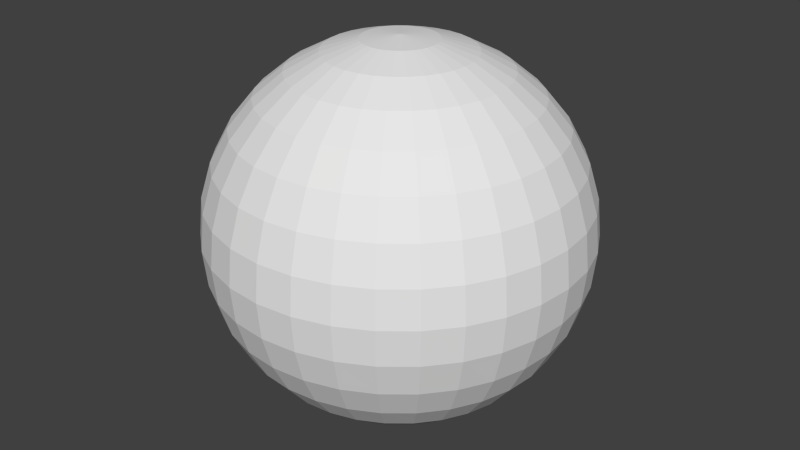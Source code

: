 # Source: sphere.blend  (saved by Blender 2.73.0; exported with 4.5.12 LTS)
import bpy
from mathutils import Matrix  # noqa: F401  (used for matrix-valued properties, if any)

bpy.ops.wm.read_factory_settings(use_empty=True)
scene = bpy.context.scene
scene.name = 'Scene'

# ---- collections
col_collection_1 = bpy.data.collections.new('Collection 1'); scene.collection.children.link(col_collection_1)

# ---- world
world_world = bpy.data.worlds.new('World'); scene.world = world_world
world_world.color = (0.05088, 0.05088, 0.05088)
world_world.use_sun_shadow = False
world_world.sun_shadow_jitter_overblur = 0.0
world_world.cycles.sampling_method = 'MANUAL'
world_world.cycles.sample_map_resolution = 256

# ---- meshes
me_sphere = bpy.data.meshes.new('Sphere')
me_sphere.from_pydata([(-0.1951, 0.0, 0.9808), (-0.3827, 0.0, 0.9239), (-0.5556, 0.0, 0.8315), (-0.7071, 0.0, 0.7071), (-0.8315, 0.0, 0.5556), (-0.9239, 0.0, 0.3827), (-0.9808, 0.0, 0.1951), (-1.0, 0.0, 7.55e-08), (-0.9808, 0.0, -0.1951), (-0.9239, 0.0, -0.3827), (-0.8315, 0.0, -0.5556), (-0.7071, 0.0, -0.7071), (-0.5556, 0.0, -0.8315), (-0.3827, 0.0, -0.9239), (-0.1951, 0.0, -0.9808), (-0.1913, 0.03806, 0.9808), (-0.3753, 0.07466, 0.9239), (-0.5449, 0.1084, 0.8315), (-0.6935, 0.1379, 0.7071), (-0.8155, 0.1622, 0.5556), (-0.9061, 0.1802, 0.3827), (-0.9619, 0.1913, 0.1951), (-0.9808, 0.1951, 7.55e-08), (-0.9619, 0.1913, -0.1951), (-0.9061, 0.1802, -0.3827), (-0.8155, 0.1622, -0.5556), (-0.6935, 0.1379, -0.7071), (-0.5449, 0.1084, -0.8315), (-0.3753, 0.07466, -0.9239), (-0.1913, 0.03806, -0.9808), (-0.1802, 0.07466, 0.9808), (-0.3536, 0.1464, 0.9239), (-0.5133, 0.2126, 0.8315), (-0.6533, 0.2706, 0.7071), (-0.7682, 0.3182, 0.5556), (-0.8536, 0.3536, 0.3827), (-0.9061, 0.3753, 0.1951), (-0.9239, 0.3827, 7.55e-08), (-0.9061, 0.3753, -0.1951), (-0.8536, 0.3536, -0.3827), (-0.7682, 0.3182, -0.5556), (-0.6533, 0.2706, -0.7071), (-0.5133, 0.2126, -0.8315), (-0.3536, 0.1464, -0.9239), (-0.1802, 0.07466, -0.9808), (-0.1622, 0.1084, 0.9808), (-0.3182, 0.2126, 0.9239), (-0.4619, 0.3087, 0.8315), (-0.5879, 0.3928, 0.7071), (-0.6913, 0.4619, 0.5556), (-0.7682, 0.5133, 0.3827), (-0.8155, 0.5449, 0.1951), (-0.8315, 0.5556, 7.55e-08), (-0.8155, 0.5449, -0.1951), (-0.7682, 0.5133, -0.3827), (-0.6913, 0.4619, -0.5556), (-0.5879, 0.3928, -0.7071), (-0.4619, 0.3087, -0.8315), (-0.3182, 0.2126, -0.9239), (-0.1622, 0.1084, -0.9808), (-0.1379, 0.1379, 0.9808), (-0.2706, 0.2706, 0.9239), (-0.3928, 0.3928, 0.8315), (-0.5, 0.5, 0.7071), (-0.5879, 0.5879, 0.5556), (-0.6533, 0.6533, 0.3827), (-0.6935, 0.6935, 0.1951), (-0.7071, 0.7071, 7.55e-08), (-0.6935, 0.6935, -0.1951), (-0.6533, 0.6533, -0.3827), (-0.5879, 0.5879, -0.5556), (-0.5, 0.5, -0.7071), (-0.3928, 0.3928, -0.8315), (-0.2706, 0.2706, -0.9239), (-0.1379, 0.1379, -0.9808), (-0.1084, 0.1622, 0.9808), (-0.2126, 0.3182, 0.9239), (-0.3087, 0.4619, 0.8315), (-0.3928, 0.5879, 0.7071), (-0.4619, 0.6913, 0.5556), (-0.5133, 0.7682, 0.3827), (-0.5449, 0.8155, 0.1951), (-0.5556, 0.8315, 7.55e-08), (-0.5449, 0.8155, -0.1951), (-0.5133, 0.7682, -0.3827), (-0.4619, 0.6913, -0.5556), (-0.3928, 0.5879, -0.7071), (-0.3087, 0.4619, -0.8315), (-0.2126, 0.3182, -0.9239), (-0.1084, 0.1622, -0.9808), (-0.07466, 0.1802, 0.9808), (-0.1464, 0.3536, 0.9239), (-0.2126, 0.5133, 0.8315), (-0.2706, 0.6533, 0.7071), (-0.3182, 0.7682, 0.5556), (-0.3536, 0.8536, 0.3827), (-0.3753, 0.9061, 0.1951), (-0.3827, 0.9239, 7.55e-08), (-0.3753, 0.9061, -0.1951), (-0.3536, 0.8536, -0.3827), (-0.3182, 0.7682, -0.5556), (-0.2706, 0.6533, -0.7071), (-0.2126, 0.5133, -0.8315), (-0.1464, 0.3536, -0.9239), (-0.07466, 0.1802, -0.9808), (-0.03806, 0.1913, 0.9808), (-0.07466, 0.3753, 0.9239), (-0.1084, 0.5449, 0.8315), (-0.1379, 0.6935, 0.7071), (-0.1622, 0.8155, 0.5556), (-0.1802, 0.9061, 0.3827), (-0.1913, 0.9619, 0.1951), (-0.1951, 0.9808, 7.55e-08), (-0.1913, 0.9619, -0.1951), (-0.1802, 0.9061, -0.3827), (-0.1622, 0.8155, -0.5556), (-0.1379, 0.6935, -0.7071), (-0.1084, 0.5449, -0.8315), (-0.07466, 0.3753, -0.9239), (-0.03806, 0.1913, -0.9808), (3.266e-07, 0.1951, 0.9808), (3.192e-07, 0.3827, 0.9239), (3.117e-07, 0.5556, 0.8315), (3.192e-07, 0.7071, 0.7071), (3.341e-07, 0.8315, 0.5556), (2.745e-07, 0.9239, 0.3827), (3.937e-07, 0.9808, 0.1951), (3.788e-07, 1.0, 7.55e-08), (3.937e-07, 0.9808, -0.1951), (2.298e-07, 0.9239, -0.3827), (3.341e-07, 0.8315, -0.5556), (3.192e-07, 0.7071, -0.7071), (3.415e-07, 0.5556, -0.8315), (3.043e-07, 0.3827, -0.9239), (3.08e-07, 0.1951, -0.9808), (0.03806, 0.1913, 0.9808), (0.07466, 0.3753, 0.9239), (0.1084, 0.5449, 0.8315), (0.138, 0.6935, 0.7071), (0.1622, 0.8155, 0.5556), (0.1802, 0.9061, 0.3827), (0.1913, 0.9619, 0.1951), (0.1951, 0.9808, 7.55e-08), (0.1913, 0.9619, -0.1951), (0.1802, 0.9061, -0.3827), (0.1622, 0.8155, -0.5556), (0.138, 0.6935, -0.7071), (0.1084, 0.5449, -0.8315), (0.07466, 0.3753, -0.9239), (0.03806, 0.1913, -0.9808), (0.07466, 0.1802, 0.9808), (0.1464, 0.3536, 0.9239), (0.2126, 0.5133, 0.8315), (0.2706, 0.6533, 0.7071), (0.3182, 0.7682, 0.5556), (0.3536, 0.8536, 0.3827), (0.3753, 0.9061, 0.1951), (0.3827, 0.9239, 7.55e-08), (0.3753, 0.9061, -0.1951), (0.3536, 0.8536, -0.3827), (0.3182, 0.7682, -0.5556), (0.2706, 0.6533, -0.7071), (0.2126, 0.5133, -0.8315), (0.1464, 0.3536, -0.9239), (0.07466, 0.1802, -0.9808), (0.1084, 0.1622, 0.9808), (0.2126, 0.3182, 0.9239), (0.3087, 0.4619, 0.8315), (0.3928, 0.5879, 0.7071), (0.4619, 0.6913, 0.5556), (0.5133, 0.7682, 0.3827), (0.5449, 0.8155, 0.1951), (0.5556, 0.8315, 7.55e-08), (0.5449, 0.8155, -0.1951), (0.5133, 0.7682, -0.3827), (0.4619, 0.6913, -0.5556), (0.3928, 0.5879, -0.7071), (0.3087, 0.4619, -0.8315), (0.2126, 0.3182, -0.9239), (0.1084, 0.1622, -0.9808), (0.138, 0.1379, 0.9808), (0.2706, 0.2706, 0.9239), (0.3928, 0.3928, 0.8315), (0.5, 0.5, 0.7071), (0.5879, 0.5879, 0.5556), (0.6533, 0.6533, 0.3827), (0.6935, 0.6935, 0.1951), (0.7071, 0.7071, 7.55e-08), (0.6935, 0.6935, -0.1951), (0.6533, 0.6533, -0.3827), (0.5879, 0.5879, -0.5556), (0.5, 0.5, -0.7071), (0.3928, 0.3928, -0.8315), (0.2706, 0.2706, -0.9239), (0.138, 0.1379, -0.9808), (0.1622, 0.1084, 0.9808), (0.3182, 0.2126, 0.9239), (0.4619, 0.3087, 0.8315), (0.5879, 0.3928, 0.7071), (0.6913, 0.4619, 0.5556), (0.7682, 0.5133, 0.3827), (0.8155, 0.5449, 0.1951), (0.8315, 0.5556, 7.55e-08), (0.8155, 0.5449, -0.1951), (0.7682, 0.5133, -0.3827), (0.6913, 0.4619, -0.5556), (0.5879, 0.3928, -0.7071), (0.4619, 0.3087, -0.8315), (0.3182, 0.2126, -0.9239), (0.1622, 0.1084, -0.9808), (0.1802, 0.07466, 0.9808), (0.3536, 0.1464, 0.9239), (0.5133, 0.2126, 0.8315), (0.6533, 0.2706, 0.7071), (0.7682, 0.3182, 0.5556), (0.8536, 0.3536, 0.3827), (0.9061, 0.3753, 0.1951), (0.9239, 0.3827, 7.55e-08), (0.9061, 0.3753, -0.1951), (0.8536, 0.3536, -0.3827), (0.7682, 0.3182, -0.5556), (0.6533, 0.2706, -0.7071), (0.5133, 0.2126, -0.8315), (0.3536, 0.1464, -0.9239), (0.1802, 0.07466, -0.9808), (0.1913, 0.03806, 0.9808), (0.3753, 0.07466, 0.9239), (0.5449, 0.1084, 0.8315), (0.6935, 0.1379, 0.7071), (0.8155, 0.1622, 0.5556), (0.9061, 0.1802, 0.3827), (0.9619, 0.1913, 0.1951), (0.9808, 0.1951, 7.55e-08), (0.9619, 0.1913, -0.1951), (0.9061, 0.1802, -0.3827), (0.8155, 0.1622, -0.5556), (0.6935, 0.1379, -0.7071), (0.5449, 0.1084, -0.8315), (0.3753, 0.07466, -0.9239), (0.1913, 0.03806, -0.9808), (0.1951, -7.212e-09, 0.9808), (0.3827, 4.122e-08, 0.9239), (0.5556, 2.632e-08, 0.8315), (0.7071, -2.584e-08, 0.7071), (0.8315, -8.544e-08, 0.5556), (0.9239, 6.357e-08, 0.3827), (0.9808, -8.544e-08, 0.1951), (1.0, -1.003e-07, 7.55e-08), (0.9808, -8.544e-08, -0.1951), (0.9239, 6.357e-08, -0.3827), (0.8315, -8.544e-08, -0.5556), (0.7071, -2.584e-08, -0.7071), (0.5556, -1.094e-08, -0.8315), (0.3827, 3.964e-09, -0.9239), (0.1951, 3.964e-09, -0.9808), (0.1913, -0.03806, 0.9808), (0.3753, -0.07466, 0.9239), (0.5449, -0.1084, 0.8315), (0.6935, -0.1379, 0.7071), (0.8155, -0.1622, 0.5556), (0.9061, -0.1802, 0.3827), (0.9619, -0.1913, 0.1951), (0.9808, -0.1951, 7.55e-08), (0.9619, -0.1913, -0.1951), (0.9061, -0.1802, -0.3827), (0.8155, -0.1622, -0.5556), (0.6935, -0.1379, -0.7071), (0.5449, -0.1084, -0.8315), (0.3753, -0.07466, -0.9239), (0.1913, -0.03806, -0.9808), (0.1802, -0.07466, 0.9808), (0.3536, -0.1464, 0.9239), (0.5133, -0.2126, 0.8315), (0.6533, -0.2706, 0.7071), (0.7682, -0.3182, 0.5556), (0.8536, -0.3536, 0.3827), (0.9061, -0.3753, 0.1951), (0.9239, -0.3827, 7.55e-08), (0.9061, -0.3753, -0.1951), (0.8536, -0.3536, -0.3827), (0.7682, -0.3182, -0.5556), (0.6533, -0.2706, -0.7071), (0.5133, -0.2126, -0.8315), (0.3536, -0.1464, -0.9239), (0.1802, -0.07466, -0.9808), (0.1622, -0.1084, 0.9808), (0.3182, -0.2126, 0.9239), (0.4619, -0.3087, 0.8315), (0.5879, -0.3928, 0.7071), (0.6913, -0.4619, 0.5556), (0.7682, -0.5133, 0.3827), (0.8155, -0.5449, 0.1951), (0.8315, -0.5556, 7.55e-08), (0.8155, -0.5449, -0.1951), (0.7682, -0.5133, -0.3827), (0.6913, -0.4619, -0.5556), (0.5879, -0.3928, -0.7071), (0.4619, -0.3087, -0.8315), (0.3182, -0.2126, -0.9239), (0.1622, -0.1084, -0.9808), (0.138, -0.1379, 0.9808), (0.2706, -0.2706, 0.9239), (0.3928, -0.3928, 0.8315), (0.5, -0.5, 0.7071), (0.5879, -0.5879, 0.5556), (0.6533, -0.6533, 0.3827), (0.6935, -0.6935, 0.1951), (0.7071, -0.7071, 7.55e-08), (0.6935, -0.6935, -0.1951), (0.6533, -0.6533, -0.3827), (0.5879, -0.5879, -0.5556), (0.5, -0.5, -0.7071), (0.3928, -0.3928, -0.8315), (0.2706, -0.2706, -0.9239), (0.1379, -0.1379, -0.9808), (0.1084, -0.1622, 0.9808), (0.2126, -0.3182, 0.9239), (0.3087, -0.4619, 0.8315), (0.3928, -0.5879, 0.7071), (0.4619, -0.6913, 0.5556), (0.5133, -0.7682, 0.3827), (0.5449, -0.8155, 0.1951), (0.5556, -0.8315, 7.55e-08), (0.5449, -0.8155, -0.1951), (0.5133, -0.7682, -0.3827), (0.4619, -0.6913, -0.5556), (0.3928, -0.5879, -0.7071), (0.3087, -0.4619, -0.8315), (0.2126, -0.3182, -0.9239), (0.1084, -0.1622, -0.9808), (3.258e-07, 0.0, -1.0), (0.07466, -0.1802, 0.9808), (0.1464, -0.3536, 0.9239), (0.2126, -0.5133, 0.8315), (0.2706, -0.6533, 0.7071), (0.3182, -0.7682, 0.5556), (0.3536, -0.8536, 0.3827), (0.3753, -0.9061, 0.1951), (0.3827, -0.9239, 7.55e-08), (0.3753, -0.9061, -0.1951), (0.3536, -0.8536, -0.3827), (0.3182, -0.7682, -0.5556), (0.2706, -0.6533, -0.7071), (0.2126, -0.5133, -0.8315), (0.1464, -0.3536, -0.9239), (0.07466, -0.1802, -0.9808), (0.03806, -0.1913, 0.9808), (0.07466, -0.3753, 0.9239), (0.1084, -0.5449, 0.8315), (0.1379, -0.6935, 0.7071), (0.1622, -0.8155, 0.5556), (0.1802, -0.9061, 0.3827), (0.1913, -0.9619, 0.1951), (0.1951, -0.9808, 7.55e-08), (0.1913, -0.9619, -0.1951), (0.1802, -0.9061, -0.3827), (0.1622, -0.8155, -0.5556), (0.1379, -0.6935, -0.7071), (0.1084, -0.5449, -0.8315), (0.07466, -0.3753, -0.9239), (0.03806, -0.1913, -0.9808), (3.117e-07, -0.1951, 0.9808), (2.819e-07, -0.3827, 0.9239), (2.819e-07, -0.5556, 0.8315), (1.851e-07, -0.7071, 0.7071), (1.404e-07, -0.8315, 0.5556), (3.192e-07, -0.9239, 0.3827), (9.567e-08, -0.9808, 0.1951), (1.404e-07, -1.0, 7.55e-08), (9.567e-08, -0.9808, -0.1951), (3.192e-07, -0.9239, -0.3827), (1.404e-07, -0.8315, -0.5556), (1.851e-07, -0.7071, -0.7071), (2.596e-07, -0.5556, -0.8315), (2.521e-07, -0.3827, -0.9239), (3.155e-07, -0.1951, -0.9808), (-0.03806, -0.1913, 0.9808), (-0.07466, -0.3753, 0.9239), (-0.1084, -0.5449, 0.8315), (-0.1379, -0.6935, 0.7071), (-0.1622, -0.8155, 0.5556), (-0.1802, -0.9061, 0.3827), (-0.1913, -0.9619, 0.1951), (-0.1951, -0.9808, 7.55e-08), (-0.1913, -0.9619, -0.1951), (-0.1802, -0.9061, -0.3827), (-0.1622, -0.8155, -0.5556), (-0.1379, -0.6935, -0.7071), (-0.1084, -0.5449, -0.8315), (-0.07466, -0.3753, -0.9239), (-0.03806, -0.1913, -0.9808), (-0.07466, -0.1802, 0.9808), (-0.1464, -0.3536, 0.9239), (-0.2126, -0.5133, 0.8315), (-0.2706, -0.6533, 0.7071), (-0.3182, -0.7682, 0.5556), (-0.3536, -0.8536, 0.3827), (-0.3753, -0.9061, 0.1951), (-0.3827, -0.9239, 7.55e-08), (-0.3753, -0.9061, -0.1951), (-0.3536, -0.8536, -0.3827), (-0.3182, -0.7682, -0.5556), (-0.2706, -0.6533, -0.7071), (-0.2126, -0.5133, -0.8315), (-0.1464, -0.3536, -0.9239), (-0.07466, -0.1802, -0.9808), (-0.1084, -0.1622, 0.9808), (-0.2126, -0.3182, 0.9239), (-0.3087, -0.4619, 0.8315), (-0.3928, -0.5879, 0.7071), (-0.4619, -0.6913, 0.5556), (-0.5133, -0.7682, 0.3827), (-0.5449, -0.8155, 0.1951), (-0.5556, -0.8315, 7.55e-08), (-0.5449, -0.8155, -0.1951), (-0.5133, -0.7682, -0.3827), (-0.4619, -0.6913, -0.5556), (-0.3928, -0.5879, -0.7071), (-0.3087, -0.4619, -0.8315), (-0.2126, -0.3182, -0.9239), (-0.1084, -0.1622, -0.9808), (-0.1379, -0.1379, 0.9808), (-0.2706, -0.2706, 0.9239), (-0.3928, -0.3928, 0.8315), (-0.5, -0.5, 0.7071), (-0.5879, -0.5879, 0.5556), (-0.6533, -0.6533, 0.3827), (-0.6935, -0.6935, 0.1951), (-0.7071, -0.7071, 7.55e-08), (-0.6935, -0.6935, -0.1951), (-0.6533, -0.6533, -0.3827), (-0.5879, -0.5879, -0.5556), (-0.5, -0.5, -0.7071), (-0.3928, -0.3928, -0.8315), (-0.2706, -0.2706, -0.9239), (-0.1379, -0.1379, -0.9808), (-0.1622, -0.1084, 0.9808), (-0.3182, -0.2126, 0.9239), (-0.4619, -0.3087, 0.8315), (-0.5879, -0.3928, 0.7071), (-0.6913, -0.4619, 0.5556), (-0.7682, -0.5133, 0.3827), (-0.8155, -0.5449, 0.1951), (-0.8315, -0.5556, 7.55e-08), (-0.8155, -0.5449, -0.1951), (-0.7682, -0.5133, -0.3827), (-0.6913, -0.4619, -0.5556), (-0.5879, -0.3928, -0.7071), (-0.4619, -0.3087, -0.8315), (-0.3182, -0.2126, -0.9239), (-0.1622, -0.1084, -0.9808), (2.48e-08, -1.247e-07, 1.0), (-0.1802, -0.07466, 0.9808), (-0.3536, -0.1464, 0.9239), (-0.5133, -0.2126, 0.8315), (-0.6533, -0.2706, 0.7071), (-0.7682, -0.3182, 0.5556), (-0.8536, -0.3536, 0.3827), (-0.9061, -0.3753, 0.1951), (-0.9239, -0.3827, 7.55e-08), (-0.9061, -0.3753, -0.1951), (-0.8536, -0.3536, -0.3827), (-0.7682, -0.3182, -0.5556), (-0.6533, -0.2706, -0.7071), (-0.5133, -0.2126, -0.8315), (-0.3536, -0.1464, -0.9239), (-0.1802, -0.07466, -0.9808), (-0.1913, -0.03806, 0.9808), (-0.3753, -0.07466, 0.9239), (-0.5449, -0.1084, 0.8315), (-0.6935, -0.1379, 0.7071), (-0.8155, -0.1622, 0.5556), (-0.9061, -0.1802, 0.3827), (-0.9619, -0.1913, 0.1951), (-0.9808, -0.1951, 7.55e-08), (-0.9619, -0.1913, -0.1951), (-0.9061, -0.1802, -0.3827), (-0.8155, -0.1622, -0.5556), (-0.6935, -0.1379, -0.7071), (-0.5449, -0.1084, -0.8315), (-0.3753, -0.07466, -0.9239), (-0.1913, -0.03806, -0.9808)], [], [(5, 4, 19, 20), (3, 2, 17, 18), (14, 13, 28, 29), (1, 0, 15, 16), (12, 11, 26, 27), (10, 9, 24, 25), (8, 7, 22, 23), (6, 5, 20, 21), (4, 3, 18, 19), (2, 1, 16, 17), (13, 12, 27, 28), (11, 10, 25, 26), (9, 8, 23, 24), (7, 6, 21, 22), (26, 25, 40, 41), (24, 23, 38, 39), (22, 21, 36, 37), (20, 19, 34, 35), (18, 17, 32, 33), (29, 28, 43, 44), (16, 15, 30, 31), (27, 26, 41, 42), (25, 24, 39, 40), (23, 22, 37, 38), (21, 20, 35, 36), (19, 18, 33, 34), (17, 16, 31, 32), (28, 27, 42, 43), (41, 40, 55, 56), (39, 38, 53, 54), (37, 36, 51, 52), (35, 34, 49, 50), (33, 32, 47, 48), (44, 43, 58, 59), (31, 30, 45, 46), (42, 41, 56, 57), (40, 39, 54, 55), (38, 37, 52, 53), (36, 35, 50, 51), (34, 33, 48, 49), (32, 31, 46, 47), (43, 42, 57, 58), (56, 55, 70, 71), (54, 53, 68, 69), (52, 51, 66, 67), (50, 49, 64, 65), (48, 47, 62, 63), (59, 58, 73, 74), (46, 45, 60, 61), (57, 56, 71, 72), (55, 54, 69, 70), (53, 52, 67, 68), (51, 50, 65, 66), (49, 48, 63, 64), (47, 46, 61, 62), (58, 57, 72, 73), (71, 70, 85, 86), (69, 68, 83, 84), (67, 66, 81, 82), (65, 64, 79, 80), (63, 62, 77, 78), (74, 73, 88, 89), (61, 60, 75, 76), (72, 71, 86, 87), (70, 69, 84, 85), (68, 67, 82, 83), (66, 65, 80, 81), (64, 63, 78, 79), (62, 61, 76, 77), (73, 72, 87, 88), (86, 85, 100, 101), (84, 83, 98, 99), (82, 81, 96, 97), (80, 79, 94, 95), (78, 77, 92, 93), (89, 88, 103, 104), (76, 75, 90, 91), (87, 86, 101, 102), (85, 84, 99, 100), (83, 82, 97, 98), (81, 80, 95, 96), (79, 78, 93, 94), (77, 76, 91, 92), (88, 87, 102, 103), (101, 100, 115, 116), (99, 98, 113, 114), (97, 96, 111, 112), (95, 94, 109, 110), (93, 92, 107, 108), (104, 103, 118, 119), (91, 90, 105, 106), (102, 101, 116, 117), (100, 99, 114, 115), (98, 97, 112, 113), (96, 95, 110, 111), (94, 93, 108, 109), (92, 91, 106, 107), (103, 102, 117, 118), (116, 115, 130, 131), (114, 113, 128, 129), (112, 111, 126, 127), (110, 109, 124, 125), (108, 107, 122, 123), (119, 118, 133, 134), (106, 105, 120, 121), (117, 116, 131, 132), (115, 114, 129, 130), (113, 112, 127, 128), (111, 110, 125, 126), (109, 108, 123, 124), (107, 106, 121, 122), (118, 117, 132, 133), (131, 130, 145, 146), (129, 128, 143, 144), (127, 126, 141, 142), (125, 124, 139, 140), (123, 122, 137, 138), (134, 133, 148, 149), (121, 120, 135, 136), (132, 131, 146, 147), (130, 129, 144, 145), (128, 127, 142, 143), (126, 125, 140, 141), (124, 123, 138, 139), (122, 121, 136, 137), (133, 132, 147, 148), (146, 145, 160, 161), (144, 143, 158, 159), (142, 141, 156, 157), (140, 139, 154, 155), (138, 137, 152, 153), (149, 148, 163, 164), (136, 135, 150, 151), (147, 146, 161, 162), (145, 144, 159, 160), (143, 142, 157, 158), (141, 140, 155, 156), (139, 138, 153, 154), (137, 136, 151, 152), (148, 147, 162, 163), (161, 160, 175, 176), (159, 158, 173, 174), (157, 156, 171, 172), (155, 154, 169, 170), (153, 152, 167, 168), (164, 163, 178, 179), (151, 150, 165, 166), (162, 161, 176, 177), (160, 159, 174, 175), (158, 157, 172, 173), (156, 155, 170, 171), (154, 153, 168, 169), (152, 151, 166, 167), (163, 162, 177, 178), (176, 175, 190, 191), (174, 173, 188, 189), (172, 171, 186, 187), (170, 169, 184, 185), (168, 167, 182, 183), (179, 178, 193, 194), (166, 165, 180, 181), (177, 176, 191, 192), (175, 174, 189, 190), (173, 172, 187, 188), (171, 170, 185, 186), (169, 168, 183, 184), (167, 166, 181, 182), (178, 177, 192, 193), (191, 190, 205, 206), (189, 188, 203, 204), (187, 186, 201, 202), (185, 184, 199, 200), (183, 182, 197, 198), (194, 193, 208, 209), (181, 180, 195, 196), (192, 191, 206, 207), (190, 189, 204, 205), (188, 187, 202, 203), (186, 185, 200, 201), (184, 183, 198, 199), (182, 181, 196, 197), (193, 192, 207, 208), (206, 205, 220, 221), (204, 203, 218, 219), (202, 201, 216, 217), (200, 199, 214, 215), (198, 197, 212, 213), (209, 208, 223, 224), (196, 195, 210, 211), (207, 206, 221, 222), (205, 204, 219, 220), (203, 202, 217, 218), (201, 200, 215, 216), (199, 198, 213, 214), (197, 196, 211, 212), (208, 207, 222, 223), (221, 220, 235, 236), (219, 218, 233, 234), (217, 216, 231, 232), (215, 214, 229, 230), (213, 212, 227, 228), (224, 223, 238, 239), (211, 210, 225, 226), (222, 221, 236, 237), (220, 219, 234, 235), (218, 217, 232, 233), (216, 215, 230, 231), (214, 213, 228, 229), (212, 211, 226, 227), (223, 222, 237, 238), (236, 235, 250, 251), (234, 233, 248, 249), (232, 231, 246, 247), (230, 229, 244, 245), (228, 227, 242, 243), (239, 238, 253, 254), (226, 225, 240, 241), (237, 236, 251, 252), (235, 234, 249, 250), (233, 232, 247, 248), (231, 230, 245, 246), (229, 228, 243, 244), (227, 226, 241, 242), (238, 237, 252, 253), (251, 250, 265, 266), (249, 248, 263, 264), (247, 246, 261, 262), (245, 244, 259, 260), (243, 242, 257, 258), (254, 253, 268, 269), (241, 240, 255, 256), (252, 251, 266, 267), (250, 249, 264, 265), (248, 247, 262, 263), (246, 245, 260, 261), (244, 243, 258, 259), (242, 241, 256, 257), (253, 252, 267, 268), (266, 265, 280, 281), (264, 263, 278, 279), (262, 261, 276, 277), (260, 259, 274, 275), (258, 257, 272, 273), (269, 268, 283, 284), (256, 255, 270, 271), (267, 266, 281, 282), (265, 264, 279, 280), (263, 262, 277, 278), (261, 260, 275, 276), (259, 258, 273, 274), (257, 256, 271, 272), (268, 267, 282, 283), (281, 280, 295, 296), (279, 278, 293, 294), (277, 276, 291, 292), (275, 274, 289, 290), (273, 272, 287, 288), (284, 283, 298, 299), (271, 270, 285, 286), (282, 281, 296, 297), (280, 279, 294, 295), (278, 277, 292, 293), (276, 275, 290, 291), (274, 273, 288, 289), (272, 271, 286, 287), (283, 282, 297, 298), (296, 295, 310, 311), (294, 293, 308, 309), (292, 291, 306, 307), (290, 289, 304, 305), (288, 287, 302, 303), (299, 298, 313, 314), (286, 285, 300, 301), (297, 296, 311, 312), (295, 294, 309, 310), (293, 292, 307, 308), (291, 290, 305, 306), (289, 288, 303, 304), (287, 286, 301, 302), (298, 297, 312, 313), (311, 310, 325, 326), (309, 308, 323, 324), (307, 306, 321, 322), (305, 304, 319, 320), (303, 302, 317, 318), (314, 313, 328, 329), (301, 300, 315, 316), (312, 311, 326, 327), (310, 309, 324, 325), (308, 307, 322, 323), (306, 305, 320, 321), (304, 303, 318, 319), (302, 301, 316, 317), (313, 312, 327, 328), (326, 325, 341, 342), (324, 323, 339, 340), (322, 321, 337, 338), (320, 319, 335, 336), (318, 317, 333, 334), (329, 328, 344, 345), (316, 315, 331, 332), (327, 326, 342, 343), (325, 324, 340, 341), (323, 322, 338, 339), (321, 320, 336, 337), (319, 318, 334, 335), (317, 316, 332, 333), (328, 327, 343, 344), (342, 341, 356, 357), (340, 339, 354, 355), (338, 337, 352, 353), (336, 335, 350, 351), (334, 333, 348, 349), (345, 344, 359, 360), (332, 331, 346, 347), (343, 342, 357, 358), (341, 340, 355, 356), (339, 338, 353, 354), (337, 336, 351, 352), (335, 334, 349, 350), (333, 332, 347, 348), (344, 343, 358, 359), (357, 356, 371, 372), (355, 354, 369, 370), (353, 352, 367, 368), (351, 350, 365, 366), (349, 348, 363, 364), (360, 359, 374, 375), (347, 346, 361, 362), (358, 357, 372, 373), (356, 355, 370, 371), (354, 353, 368, 369), (352, 351, 366, 367), (350, 349, 364, 365), (348, 347, 362, 363), (359, 358, 373, 374), (372, 371, 386, 387), (370, 369, 384, 385), (368, 367, 382, 383), (366, 365, 380, 381), (364, 363, 378, 379), (375, 374, 389, 390), (362, 361, 376, 377), (373, 372, 387, 388), (371, 370, 385, 386), (369, 368, 383, 384), (367, 366, 381, 382), (365, 364, 379, 380), (363, 362, 377, 378), (374, 373, 388, 389), (387, 386, 401, 402), (385, 384, 399, 400), (383, 382, 397, 398), (381, 380, 395, 396), (379, 378, 393, 394), (390, 389, 404, 405), (377, 376, 391, 392), (388, 387, 402, 403), (386, 385, 400, 401), (384, 383, 398, 399), (382, 381, 396, 397), (380, 379, 394, 395), (378, 377, 392, 393), (389, 388, 403, 404), (402, 401, 416, 417), (400, 399, 414, 415), (398, 397, 412, 413), (396, 395, 410, 411), (394, 393, 408, 409), (405, 404, 419, 420), (392, 391, 406, 407), (403, 402, 417, 418), (401, 400, 415, 416), (399, 398, 413, 414), (397, 396, 411, 412), (395, 394, 409, 410), (393, 392, 407, 408), (404, 403, 418, 419), (417, 416, 431, 432), (415, 414, 429, 430), (413, 412, 427, 428), (411, 410, 425, 426), (409, 408, 423, 424), (420, 419, 434, 435), (407, 406, 421, 422), (418, 417, 432, 433), (416, 415, 430, 431), (414, 413, 428, 429), (412, 411, 426, 427), (410, 409, 424, 425), (408, 407, 422, 423), (419, 418, 433, 434), (432, 431, 446, 447), (430, 429, 444, 445), (428, 427, 442, 443), (426, 425, 440, 441), (424, 423, 438, 439), (435, 434, 449, 450), (422, 421, 436, 437), (433, 432, 447, 448), (431, 430, 445, 446), (429, 428, 443, 444), (427, 426, 441, 442), (425, 424, 439, 440), (423, 422, 437, 438), (434, 433, 448, 449), (447, 446, 462, 463), (445, 444, 460, 461), (443, 442, 458, 459), (441, 440, 456, 457), (439, 438, 454, 455), (450, 449, 465, 466), (437, 436, 452, 453), (448, 447, 463, 464), (446, 445, 461, 462), (444, 443, 459, 460), (442, 441, 457, 458), (440, 439, 455, 456), (438, 437, 453, 454), (449, 448, 464, 465), (463, 462, 477, 478), (461, 460, 475, 476), (459, 458, 473, 474), (457, 456, 471, 472), (455, 454, 469, 470), (466, 465, 480, 481), (453, 452, 467, 468), (464, 463, 478, 479), (462, 461, 476, 477), (460, 459, 474, 475), (458, 457, 472, 473), (456, 455, 470, 471), (454, 453, 468, 469), (465, 464, 479, 480), (330, 14, 29), (0, 451, 15), (15, 451, 30), (330, 29, 44), (30, 451, 45), (330, 44, 59), (45, 451, 60), (330, 59, 74), (60, 451, 75), (330, 74, 89), (75, 451, 90), (330, 89, 104), (90, 451, 105), (330, 104, 119), (105, 451, 120), (330, 119, 134), (120, 451, 135), (330, 134, 149), (135, 451, 150), (330, 149, 164), (150, 451, 165), (330, 164, 179), (165, 451, 180), (330, 179, 194), (180, 451, 195), (330, 194, 209), (195, 451, 210), (330, 209, 224), (210, 451, 225), (330, 224, 239), (225, 451, 240), (330, 239, 254), (240, 451, 255), (330, 254, 269), (255, 451, 270), (330, 269, 284), (270, 451, 285), (330, 284, 299), (285, 451, 300), (330, 299, 314), (300, 451, 315), (330, 314, 329), (315, 451, 331), (330, 329, 345), (331, 451, 346), (330, 345, 360), (346, 451, 361), (330, 360, 375), (361, 451, 376), (330, 375, 390), (376, 451, 391), (330, 390, 405), (391, 451, 406), (330, 405, 420), (406, 451, 421), (330, 420, 435), (421, 451, 436), (330, 435, 450), (436, 451, 452), (330, 450, 466), (452, 451, 467), (330, 466, 481), (467, 451, 0), (478, 477, 10, 11), (476, 475, 8, 9), (474, 473, 6, 7), (472, 471, 4, 5), (470, 469, 2, 3), (481, 480, 13, 14), (468, 467, 0, 1), (479, 478, 11, 12), (477, 476, 9, 10), (475, 474, 7, 8), (473, 472, 5, 6), (471, 470, 3, 4), (330, 481, 14), (469, 468, 1, 2), (480, 479, 12, 13)])
_uv = me_sphere.uv_layers.new(name='UVMap')
_uv.uv.foreach_set('vector', [0.4887, 0.5379, 0.4813, 0.5662, 0.4588, 0.56, 0.4633, 0.5339, 0.4703, 0.5933, 0.4561, 0.6188, 0.4421, 0.6116, 0.4517, 0.586, 0.4055, 0.3066, 0.4247, 0.3269, 0.4161, 0.3332, 0.4013, 0.31, 0.4394, 0.6424, 0.4211, 0.664, 0.4167, 0.6608, 0.4303, 0.6366, 0.4424, 0.3487, 0.4581, 0.3721, 0.4409, 0.3809, 0.4294, 0.3568, 0.4714, 0.3971, 0.4817, 0.4237, 0.4574, 0.4305, 0.4502, 0.4054, 0.4888, 0.4514, 0.4925, 0.48, 0.4651, 0.4817, 0.4624, 0.4559, 0.4925, 0.5089, 0.4887, 0.5379, 0.4633, 0.5339, 0.4654, 0.5077, 0.4813, 0.5662, 0.4703, 0.5933, 0.4517, 0.586, 0.4588, 0.56, 0.4561, 0.6188, 0.4394, 0.6424, 0.4303, 0.6366, 0.4421, 0.6116, 0.4247, 0.3269, 0.4424, 0.3487, 0.4294, 0.3568, 0.4161, 0.3332, 0.4581, 0.3721, 0.4714, 0.3971, 0.4502, 0.4054, 0.4409, 0.3809, 0.4817, 0.4237, 0.4888, 0.4514, 0.4624, 0.4559, 0.4574, 0.4305, 0.4925, 0.48, 0.4925, 0.5089, 0.4654, 0.5077, 0.4651, 0.4817, 0.4409, 0.3809, 0.4502, 0.4054, 0.4298, 0.4112, 0.4236, 0.387, 0.4574, 0.4305, 0.4624, 0.4559, 0.4381, 0.4592, 0.4347, 0.4352, 0.4651, 0.4817, 0.4654, 0.5077, 0.4407, 0.5073, 0.4401, 0.4832, 0.4633, 0.5339, 0.4588, 0.56, 0.4375, 0.5564, 0.4399, 0.5317, 0.4517, 0.586, 0.4421, 0.6116, 0.4279, 0.6069, 0.4336, 0.5815, 0.4013, 0.31, 0.4161, 0.3332, 0.4068, 0.3377, 0.3966, 0.3126, 0.4303, 0.6366, 0.4167, 0.6608, 0.4118, 0.6585, 0.4206, 0.6326, 0.4294, 0.3568, 0.4409, 0.3809, 0.4236, 0.387, 0.4159, 0.3625, 0.4502, 0.4054, 0.4574, 0.4305, 0.4347, 0.4352, 0.4298, 0.4112, 0.4624, 0.4559, 0.4651, 0.4817, 0.4401, 0.4832, 0.4381, 0.4592, 0.4654, 0.5077, 0.4633, 0.5339, 0.4399, 0.5317, 0.4407, 0.5073, 0.4588, 0.56, 0.4517, 0.586, 0.4336, 0.5815, 0.4375, 0.5564, 0.4421, 0.6116, 0.4303, 0.6366, 0.4206, 0.6326, 0.4279, 0.6069, 0.4161, 0.3332, 0.4294, 0.3568, 0.4159, 0.3625, 0.4068, 0.3377, 0.4236, 0.387, 0.4298, 0.4112, 0.4099, 0.4148, 0.4063, 0.3908, 0.4347, 0.4352, 0.4381, 0.4592, 0.415, 0.4615, 0.4128, 0.4383, 0.4401, 0.4832, 0.4407, 0.5073, 0.4175, 0.5076, 0.4166, 0.4845, 0.4399, 0.5317, 0.4375, 0.5564, 0.4172, 0.5548, 0.4177, 0.531, 0.4336, 0.5815, 0.4279, 0.6069, 0.4137, 0.6044, 0.4158, 0.5792, 0.3966, 0.3126, 0.4068, 0.3377, 0.3971, 0.3406, 0.3915, 0.3142, 0.4206, 0.6326, 0.4118, 0.6585, 0.4066, 0.6572, 0.4106, 0.6304, 0.4159, 0.3625, 0.4236, 0.387, 0.4063, 0.3908, 0.402, 0.3661, 0.4298, 0.4112, 0.4347, 0.4352, 0.4128, 0.4383, 0.4099, 0.4148, 0.4381, 0.4592, 0.4401, 0.4832, 0.4166, 0.4845, 0.415, 0.4615, 0.4407, 0.5073, 0.4399, 0.5317, 0.4177, 0.531, 0.4175, 0.5076, 0.4375, 0.5564, 0.4336, 0.5815, 0.4158, 0.5792, 0.4172, 0.5548, 0.4279, 0.6069, 0.4206, 0.6326, 0.4106, 0.6304, 0.4137, 0.6044, 0.4068, 0.3377, 0.4159, 0.3625, 0.402, 0.3661, 0.3971, 0.3406, 0.4063, 0.3908, 0.4099, 0.4148, 0.3902, 0.4167, 0.3891, 0.3926, 0.4128, 0.4383, 0.415, 0.4615, 0.3925, 0.4631, 0.3914, 0.4401, 0.4166, 0.4845, 0.4175, 0.5076, 0.3949, 0.5086, 0.3937, 0.4858, 0.4177, 0.531, 0.4172, 0.5548, 0.3973, 0.555, 0.3961, 0.5315, 0.4158, 0.5792, 0.4137, 0.6044, 0.3995, 0.604, 0.3984, 0.579, 0.3915, 0.3142, 0.3971, 0.3406, 0.387, 0.3417, 0.3862, 0.3148, 0.4106, 0.6304, 0.4066, 0.6572, 0.4013, 0.6568, 0.4004, 0.6299, 0.402, 0.3661, 0.4063, 0.3908, 0.3891, 0.3926, 0.388, 0.3677, 0.4099, 0.4148, 0.4128, 0.4383, 0.3914, 0.4401, 0.3902, 0.4167, 0.415, 0.4615, 0.4166, 0.4845, 0.3937, 0.4858, 0.3925, 0.4631, 0.4175, 0.5076, 0.4177, 0.531, 0.3961, 0.5315, 0.3949, 0.5086, 0.4172, 0.5548, 0.4158, 0.5792, 0.3984, 0.579, 0.3973, 0.555, 0.4137, 0.6044, 0.4106, 0.6304, 0.4004, 0.6299, 0.3995, 0.604, 0.3971, 0.3406, 0.402, 0.3661, 0.388, 0.3677, 0.387, 0.3417, 0.3891, 0.3926, 0.3902, 0.4167, 0.3703, 0.4168, 0.3716, 0.3924, 0.3914, 0.4401, 0.3925, 0.4631, 0.37, 0.464, 0.3698, 0.4406, 0.3937, 0.4858, 0.3949, 0.5086, 0.3724, 0.5102, 0.3709, 0.4871, 0.3961, 0.5315, 0.3973, 0.555, 0.3775, 0.5568, 0.3746, 0.5333, 0.3984, 0.579, 0.3995, 0.604, 0.3854, 0.6055, 0.3811, 0.5808, 0.3862, 0.3148, 0.387, 0.3417, 0.3769, 0.3412, 0.3809, 0.3145, 0.4004, 0.6299, 0.4013, 0.6568, 0.396, 0.6575, 0.3904, 0.6311, 0.388, 0.3677, 0.3891, 0.3926, 0.3716, 0.3924, 0.3738, 0.3672, 0.3902, 0.4167, 0.3914, 0.4401, 0.3698, 0.4406, 0.3703, 0.4168, 0.3925, 0.4631, 0.3937, 0.4858, 0.3709, 0.4871, 0.37, 0.464, 0.3949, 0.5086, 0.3961, 0.5315, 0.3746, 0.5333, 0.3724, 0.5102, 0.3973, 0.555, 0.3984, 0.579, 0.3811, 0.5808, 0.3775, 0.5568, 0.3995, 0.604, 0.4004, 0.6299, 0.3904, 0.6311, 0.3854, 0.6055, 0.387, 0.3417, 0.388, 0.3677, 0.3738, 0.3672, 0.3769, 0.3412, 0.3716, 0.3924, 0.3703, 0.4168, 0.3499, 0.4152, 0.3539, 0.3902, 0.3698, 0.4406, 0.37, 0.464, 0.3467, 0.4643, 0.3476, 0.4399, 0.3709, 0.4871, 0.3724, 0.5102, 0.3494, 0.5125, 0.3473, 0.4885, 0.3746, 0.5333, 0.3775, 0.5568, 0.3576, 0.5605, 0.3528, 0.5364, 0.3811, 0.5808, 0.3854, 0.6055, 0.3715, 0.6091, 0.3639, 0.5847, 0.3809, 0.3145, 0.3769, 0.3412, 0.3669, 0.339, 0.3757, 0.3131, 0.3904, 0.6311, 0.396, 0.6575, 0.3909, 0.6591, 0.3806, 0.6339, 0.3738, 0.3672, 0.3716, 0.3924, 0.3539, 0.3902, 0.3595, 0.3647, 0.3703, 0.4168, 0.3698, 0.4406, 0.3476, 0.4399, 0.3499, 0.4152, 0.37, 0.464, 0.3709, 0.4871, 0.3473, 0.4885, 0.3467, 0.4643, 0.3724, 0.5102, 0.3746, 0.5333, 0.3528, 0.5364, 0.3494, 0.5125, 0.3775, 0.5568, 0.3811, 0.5808, 0.3639, 0.5847, 0.3576, 0.5605, 0.3854, 0.6055, 0.3904, 0.6311, 0.3806, 0.6339, 0.3715, 0.6091, 0.3769, 0.3412, 0.3738, 0.3672, 0.3595, 0.3647, 0.3669, 0.339, 0.3539, 0.3902, 0.3499, 0.4152, 0.3287, 0.4116, 0.3358, 0.3856, 0.3476, 0.4399, 0.3467, 0.4643, 0.322, 0.464, 0.3241, 0.4378, 0.3473, 0.4885, 0.3494, 0.5125, 0.325, 0.5157, 0.3224, 0.49, 0.3528, 0.5364, 0.3576, 0.5605, 0.3372, 0.5662, 0.33, 0.5412, 0.3639, 0.5847, 0.3715, 0.6091, 0.358, 0.6149, 0.3466, 0.5908, 0.3757, 0.3131, 0.3669, 0.339, 0.3571, 0.3351, 0.3708, 0.3108, 0.3806, 0.6339, 0.3909, 0.6591, 0.3862, 0.6616, 0.3713, 0.6385, 0.3595, 0.3647, 0.3539, 0.3902, 0.3358, 0.3856, 0.3453, 0.36, 0.3499, 0.4152, 0.3476, 0.4399, 0.3241, 0.4378, 0.3287, 0.4116, 0.3467, 0.4643, 0.3473, 0.4885, 0.3224, 0.49, 0.322, 0.464, 0.3494, 0.5125, 0.3528, 0.5364, 0.33, 0.5412, 0.325, 0.5157, 0.3576, 0.5605, 0.3639, 0.5847, 0.3466, 0.5908, 0.3372, 0.5662, 0.3715, 0.6091, 0.3806, 0.6339, 0.3713, 0.6385, 0.358, 0.6149, 0.3669, 0.339, 0.3595, 0.3647, 0.3453, 0.36, 0.3571, 0.3351, 0.3358, 0.3856, 0.3287, 0.4116, 0.3062, 0.4055, 0.3172, 0.3783, 0.3241, 0.4378, 0.322, 0.464, 0.295, 0.4627, 0.2987, 0.4338, 0.3224, 0.49, 0.325, 0.5157, 0.2986, 0.5203, 0.295, 0.4917, 0.33, 0.5412, 0.3372, 0.5662, 0.3161, 0.5745, 0.3057, 0.548, 0.3466, 0.5908, 0.358, 0.6149, 0.345, 0.623, 0.3293, 0.5995, 0.3708, 0.3108, 0.3571, 0.3351, 0.348, 0.3293, 0.3664, 0.3076, 0.3713, 0.6385, 0.3862, 0.6616, 0.382, 0.665, 0.3628, 0.6447, 0.3453, 0.36, 0.3358, 0.3856, 0.3172, 0.3783, 0.3314, 0.3528, 0.3287, 0.4116, 0.3241, 0.4378, 0.2987, 0.4338, 0.3062, 0.4055, 0.322, 0.464, 0.3224, 0.49, 0.295, 0.4917, 0.295, 0.4627, 0.325, 0.5157, 0.33, 0.5412, 0.3057, 0.548, 0.2986, 0.5203, 0.3372, 0.5662, 0.3466, 0.5908, 0.3293, 0.5995, 0.3161, 0.5745, 0.358, 0.6149, 0.3713, 0.6385, 0.3628, 0.6447, 0.345, 0.623, 0.3571, 0.3351, 0.3453, 0.36, 0.3314, 0.3528, 0.348, 0.3293, 0.2603, 0.3718, 0.2735, 0.3968, 0.2524, 0.4051, 0.2431, 0.3805, 0.2839, 0.4233, 0.2911, 0.451, 0.2646, 0.4555, 0.2597, 0.4301, 0.2947, 0.4796, 0.2947, 0.5086, 0.2676, 0.5073, 0.2673, 0.4813, 0.291, 0.5376, 0.2835, 0.5659, 0.2609, 0.5597, 0.2655, 0.5335, 0.2724, 0.5931, 0.2582, 0.6187, 0.2442, 0.6114, 0.2538, 0.5858, 0.2078, 0.3065, 0.2269, 0.3268, 0.2184, 0.333, 0.2036, 0.31, 0.2415, 0.6422, 0.2231, 0.6639, 0.2186, 0.6607, 0.2323, 0.6364, 0.2446, 0.3484, 0.2603, 0.3718, 0.2431, 0.3805, 0.2317, 0.3565, 0.2735, 0.3968, 0.2839, 0.4233, 0.2597, 0.4301, 0.2524, 0.4051, 0.2911, 0.451, 0.2947, 0.4796, 0.2673, 0.4813, 0.2646, 0.4555, 0.2947, 0.5086, 0.291, 0.5376, 0.2655, 0.5335, 0.2676, 0.5073, 0.2835, 0.5659, 0.2724, 0.5931, 0.2538, 0.5858, 0.2609, 0.5597, 0.2582, 0.6187, 0.2415, 0.6422, 0.2323, 0.6364, 0.2442, 0.6114, 0.2269, 0.3268, 0.2446, 0.3484, 0.2317, 0.3565, 0.2184, 0.333, 0.2431, 0.3805, 0.2524, 0.4051, 0.2321, 0.4108, 0.2258, 0.3866, 0.2597, 0.4301, 0.2646, 0.4555, 0.2403, 0.4588, 0.2369, 0.4348, 0.2673, 0.4813, 0.2676, 0.5073, 0.2429, 0.507, 0.2423, 0.4828, 0.2655, 0.5335, 0.2609, 0.5597, 0.2397, 0.5561, 0.2421, 0.5314, 0.2538, 0.5858, 0.2442, 0.6114, 0.23, 0.6067, 0.2357, 0.5812, 0.2036, 0.31, 0.2184, 0.333, 0.2091, 0.3375, 0.1989, 0.3125, 0.2323, 0.6364, 0.2186, 0.6607, 0.2137, 0.6584, 0.2226, 0.6324, 0.2317, 0.3565, 0.2431, 0.3805, 0.2258, 0.3866, 0.2182, 0.3622, 0.2524, 0.4051, 0.2597, 0.4301, 0.2369, 0.4348, 0.2321, 0.4108, 0.2646, 0.4555, 0.2673, 0.4813, 0.2423, 0.4828, 0.2403, 0.4588, 0.2676, 0.5073, 0.2655, 0.5335, 0.2421, 0.5314, 0.2429, 0.507, 0.2609, 0.5597, 0.2538, 0.5858, 0.2357, 0.5812, 0.2397, 0.5561, 0.2442, 0.6114, 0.2323, 0.6364, 0.2226, 0.6324, 0.23, 0.6067, 0.2184, 0.333, 0.2317, 0.3565, 0.2182, 0.3622, 0.2091, 0.3375, 0.2258, 0.3866, 0.2321, 0.4108, 0.2122, 0.4145, 0.2086, 0.3905, 0.2369, 0.4348, 0.2403, 0.4588, 0.2173, 0.4611, 0.2151, 0.4379, 0.2423, 0.4828, 0.2429, 0.507, 0.2196, 0.5073, 0.2188, 0.4841, 0.2421, 0.5314, 0.2397, 0.5561, 0.2193, 0.5545, 0.2198, 0.5306, 0.2357, 0.5812, 0.23, 0.6067, 0.2157, 0.6042, 0.2179, 0.5789, 0.1989, 0.3125, 0.2091, 0.3375, 0.1994, 0.3404, 0.1938, 0.3141, 0.2226, 0.6324, 0.2137, 0.6584, 0.2085, 0.657, 0.2126, 0.6302, 0.2182, 0.3622, 0.2258, 0.3866, 0.2086, 0.3905, 0.2043, 0.3658, 0.2321, 0.4108, 0.2369, 0.4348, 0.2151, 0.4379, 0.2122, 0.4145, 0.2403, 0.4588, 0.2423, 0.4828, 0.2188, 0.4841, 0.2173, 0.4611, 0.2429, 0.507, 0.2421, 0.5314, 0.2198, 0.5306, 0.2196, 0.5073, 0.2397, 0.5561, 0.2357, 0.5812, 0.2179, 0.5789, 0.2193, 0.5545, 0.23, 0.6067, 0.2226, 0.6324, 0.2126, 0.6302, 0.2157, 0.6042, 0.2091, 0.3375, 0.2182, 0.3622, 0.2043, 0.3658, 0.1994, 0.3404, 0.2086, 0.3905, 0.2122, 0.4145, 0.1925, 0.4163, 0.1913, 0.3923, 0.2151, 0.4379, 0.2173, 0.4611, 0.1948, 0.4626, 0.1936, 0.4397, 0.2188, 0.4841, 0.2196, 0.5073, 0.1971, 0.5082, 0.1959, 0.4854, 0.2198, 0.5306, 0.2193, 0.5545, 0.1994, 0.5546, 0.1982, 0.5312, 0.2179, 0.5789, 0.2157, 0.6042, 0.2015, 0.6037, 0.2005, 0.5787, 0.1938, 0.3141, 0.1994, 0.3404, 0.1893, 0.3415, 0.1885, 0.3147, 0.2126, 0.6302, 0.2085, 0.657, 0.2032, 0.6566, 0.2024, 0.6297, 0.2043, 0.3658, 0.2086, 0.3905, 0.1913, 0.3923, 0.1903, 0.3674, 0.2122, 0.4145, 0.2151, 0.4379, 0.1936, 0.4397, 0.1925, 0.4163, 0.2173, 0.4611, 0.2188, 0.4841, 0.1959, 0.4854, 0.1948, 0.4626, 0.2196, 0.5073, 0.2198, 0.5306, 0.1982, 0.5312, 0.1971, 0.5082, 0.2193, 0.5545, 0.2179, 0.5789, 0.2005, 0.5787, 0.1994, 0.5546, 0.2157, 0.6042, 0.2126, 0.6302, 0.2024, 0.6297, 0.2015, 0.6037, 0.1994, 0.3404, 0.2043, 0.3658, 0.1903, 0.3674, 0.1893, 0.3415, 0.1913, 0.3923, 0.1925, 0.4163, 0.1726, 0.4164, 0.1739, 0.392, 0.1936, 0.4397, 0.1948, 0.4626, 0.1722, 0.4635, 0.1721, 0.4402, 0.1959, 0.4854, 0.1971, 0.5082, 0.1746, 0.5097, 0.1731, 0.4866, 0.1982, 0.5312, 0.1994, 0.5546, 0.1796, 0.5564, 0.1767, 0.5329, 0.2005, 0.5787, 0.2015, 0.6037, 0.1874, 0.6053, 0.1831, 0.5805, 0.1885, 0.3147, 0.1893, 0.3415, 0.1792, 0.341, 0.1832, 0.3144, 0.2024, 0.6297, 0.2032, 0.6566, 0.1979, 0.6573, 0.1924, 0.6308, 0.1903, 0.3674, 0.1913, 0.3923, 0.1739, 0.392, 0.1761, 0.3669, 0.1925, 0.4163, 0.1936, 0.4397, 0.1721, 0.4402, 0.1726, 0.4164, 0.1948, 0.4626, 0.1959, 0.4854, 0.1731, 0.4866, 0.1722, 0.4635, 0.1971, 0.5082, 0.1982, 0.5312, 0.1767, 0.5329, 0.1746, 0.5097, 0.1994, 0.5546, 0.2005, 0.5787, 0.1831, 0.5805, 0.1796, 0.5564, 0.2015, 0.6037, 0.2024, 0.6297, 0.1924, 0.6308, 0.1874, 0.6053, 0.1893, 0.3415, 0.1903, 0.3674, 0.1761, 0.3669, 0.1792, 0.341, 0.1739, 0.392, 0.1726, 0.4164, 0.1522, 0.4148, 0.1563, 0.3898, 0.1721, 0.4402, 0.1722, 0.4635, 0.149, 0.4638, 0.1499, 0.4394, 0.1731, 0.4866, 0.1746, 0.5097, 0.1515, 0.512, 0.1495, 0.4879, 0.1767, 0.5329, 0.1796, 0.5564, 0.1596, 0.5601, 0.1548, 0.536, 0.1831, 0.5805, 0.1874, 0.6053, 0.1735, 0.6088, 0.1658, 0.5843, 0.1832, 0.3144, 0.1792, 0.341, 0.1693, 0.3388, 0.1781, 0.313, 0.1924, 0.6308, 0.1979, 0.6573, 0.1928, 0.6589, 0.1825, 0.6337, 0.1761, 0.3669, 0.1739, 0.392, 0.1563, 0.3898, 0.162, 0.3644, 0.1726, 0.4164, 0.1721, 0.4402, 0.1499, 0.4394, 0.1522, 0.4148, 0.1722, 0.4635, 0.1731, 0.4866, 0.1495, 0.4879, 0.149, 0.4638, 0.1746, 0.5097, 0.1767, 0.5329, 0.1548, 0.536, 0.1515, 0.512, 0.1796, 0.5564, 0.1831, 0.5805, 0.1658, 0.5843, 0.1596, 0.5601, 0.1874, 0.6053, 0.1924, 0.6308, 0.1825, 0.6337, 0.1735, 0.6088, 0.1792, 0.341, 0.1761, 0.3669, 0.162, 0.3644, 0.1693, 0.3388, 0.1563, 0.3898, 0.1522, 0.4148, 0.1312, 0.4111, 0.1383, 0.3852, 0.1499, 0.4394, 0.149, 0.4638, 0.1242, 0.4633, 0.1264, 0.4371, 0.1495, 0.4879, 0.1515, 0.512, 0.1271, 0.5152, 0.1245, 0.4894, 0.1548, 0.536, 0.1596, 0.5601, 0.1392, 0.5658, 0.132, 0.5407, 0.1658, 0.5843, 0.1735, 0.6088, 0.1599, 0.6146, 0.1485, 0.5904, 0.1781, 0.313, 0.1693, 0.3388, 0.1596, 0.3349, 0.1732, 0.3108, 0.1825, 0.6337, 0.1928, 0.6589, 0.1881, 0.6614, 0.1732, 0.6382, 0.162, 0.3644, 0.1563, 0.3898, 0.1383, 0.3852, 0.1478, 0.3597, 0.1522, 0.4148, 0.1499, 0.4394, 0.1264, 0.4371, 0.1312, 0.4111, 0.149, 0.4638, 0.1495, 0.4879, 0.1245, 0.4894, 0.1242, 0.4633, 0.1515, 0.512, 0.1548, 0.536, 0.132, 0.5407, 0.1271, 0.5152, 0.1596, 0.5601, 0.1658, 0.5843, 0.1485, 0.5904, 0.1392, 0.5658, 0.1735, 0.6088, 0.1825, 0.6337, 0.1732, 0.6382, 0.1599, 0.6146, 0.1693, 0.3388, 0.162, 0.3644, 0.1478, 0.3597, 0.1596, 0.3349, 0.1383, 0.3852, 0.1312, 0.4111, 0.1088, 0.4048, 0.1198, 0.3779, 0.1264, 0.4371, 0.1242, 0.4633, 0.09713, 0.4619, 0.1011, 0.433, 0.1245, 0.4894, 0.1271, 0.5152, 0.1006, 0.5196, 0.09701, 0.491, 0.132, 0.5407, 0.1392, 0.5658, 0.118, 0.574, 0.1077, 0.5474, 0.1485, 0.5904, 0.1599, 0.6146, 0.1469, 0.6226, 0.1312, 0.5992, 0.1732, 0.3108, 0.1596, 0.3349, 0.1505, 0.3291, 0.1688, 0.3076, 0.1732, 0.6382, 0.1881, 0.6614, 0.1839, 0.6648, 0.1646, 0.6445, 0.1478, 0.3597, 0.1383, 0.3852, 0.1198, 0.3779, 0.1339, 0.3525, 0.1312, 0.4111, 0.1264, 0.4371, 0.1011, 0.433, 0.1088, 0.4048, 0.1242, 0.4633, 0.1245, 0.4894, 0.09701, 0.491, 0.09713, 0.4619, 0.1271, 0.5152, 0.132, 0.5407, 0.1077, 0.5474, 0.1006, 0.5196, 0.1392, 0.5658, 0.1485, 0.5904, 0.1312, 0.5992, 0.118, 0.574, 0.1599, 0.6146, 0.1732, 0.6382, 0.1646, 0.6445, 0.1469, 0.6226, 0.1596, 0.3349, 0.1478, 0.3597, 0.1339, 0.3525, 0.1505, 0.3291, 0.6561, 0.3713, 0.6693, 0.3964, 0.6482, 0.4046, 0.6389, 0.3801, 0.6795, 0.4229, 0.6866, 0.4506, 0.6602, 0.455, 0.6553, 0.4297, 0.6902, 0.4791, 0.6902, 0.508, 0.6631, 0.5068, 0.6628, 0.4808, 0.6865, 0.537, 0.679, 0.5654, 0.6564, 0.5592, 0.661, 0.533, 0.6679, 0.5927, 0.6537, 0.6183, 0.6396, 0.6111, 0.6493, 0.5853, 0.6036, 0.3064, 0.6227, 0.3265, 0.6142, 0.3327, 0.5995, 0.3098, 0.6369, 0.642, 0.6184, 0.6638, 0.614, 0.6606, 0.6277, 0.6362, 0.6404, 0.3481, 0.6561, 0.3713, 0.6389, 0.3801, 0.6275, 0.3561, 0.6693, 0.3964, 0.6795, 0.4229, 0.6553, 0.4297, 0.6482, 0.4046, 0.6866, 0.4506, 0.6902, 0.4791, 0.6628, 0.4808, 0.6602, 0.455, 0.6902, 0.508, 0.6865, 0.537, 0.661, 0.533, 0.6631, 0.5068, 0.679, 0.5654, 0.6679, 0.5927, 0.6493, 0.5853, 0.6564, 0.5592, 0.6537, 0.6183, 0.6369, 0.642, 0.6277, 0.6362, 0.6396, 0.6111, 0.6227, 0.3265, 0.6404, 0.3481, 0.6275, 0.3561, 0.6142, 0.3327, 0.6389, 0.3801, 0.6482, 0.4046, 0.6278, 0.4103, 0.6216, 0.3862, 0.6553, 0.4297, 0.6602, 0.455, 0.6359, 0.4582, 0.6326, 0.4343, 0.6628, 0.4808, 0.6631, 0.5068, 0.6384, 0.5064, 0.6379, 0.4822, 0.661, 0.533, 0.6564, 0.5592, 0.6351, 0.5555, 0.6375, 0.5308, 0.6493, 0.5853, 0.6396, 0.6111, 0.6254, 0.6063, 0.6311, 0.5807, 0.5995, 0.3098, 0.6142, 0.3327, 0.605, 0.3372, 0.5948, 0.3123, 0.6277, 0.6362, 0.614, 0.6606, 0.609, 0.6582, 0.618, 0.6322, 0.6275, 0.3561, 0.6389, 0.3801, 0.6216, 0.3862, 0.614, 0.3618, 0.6482, 0.4046, 0.6553, 0.4297, 0.6326, 0.4343, 0.6278, 0.4103, 0.6602, 0.455, 0.6628, 0.4808, 0.6379, 0.4822, 0.6359, 0.4582, 0.6631, 0.5068, 0.661, 0.533, 0.6375, 0.5308, 0.6384, 0.5064, 0.6564, 0.5592, 0.6493, 0.5853, 0.6311, 0.5807, 0.6351, 0.5555, 0.6396, 0.6111, 0.6277, 0.6362, 0.618, 0.6322, 0.6254, 0.6063, 0.6142, 0.3327, 0.6275, 0.3561, 0.614, 0.3618, 0.605, 0.3372, 0.6216, 0.3862, 0.6278, 0.4103, 0.6079, 0.4139, 0.6044, 0.39, 0.6326, 0.4343, 0.6359, 0.4582, 0.6129, 0.4604, 0.6108, 0.4373, 0.6379, 0.4822, 0.6384, 0.5064, 0.6151, 0.5066, 0.6143, 0.4835, 0.6375, 0.5308, 0.6351, 0.5555, 0.6146, 0.5539, 0.6153, 0.53, 0.6311, 0.5807, 0.6254, 0.6063, 0.611, 0.6038, 0.6133, 0.5784, 0.5948, 0.3123, 0.605, 0.3372, 0.5953, 0.3401, 0.5897, 0.3139, 0.618, 0.6322, 0.609, 0.6582, 0.6038, 0.6569, 0.6079, 0.6299, 0.614, 0.3618, 0.6216, 0.3862, 0.6044, 0.39, 0.6002, 0.3654, 0.6278, 0.4103, 0.6326, 0.4343, 0.6108, 0.4373, 0.6079, 0.4139, 0.6359, 0.4582, 0.6379, 0.4822, 0.6143, 0.4835, 0.6129, 0.4604, 0.6384, 0.5064, 0.6375, 0.5308, 0.6153, 0.53, 0.6151, 0.5066, 0.6351, 0.5555, 0.6311, 0.5807, 0.6133, 0.5784, 0.6146, 0.5539, 0.6254, 0.6063, 0.618, 0.6322, 0.6079, 0.6299, 0.611, 0.6038, 0.605, 0.3372, 0.614, 0.3618, 0.6002, 0.3654, 0.5953, 0.3401, 0.6044, 0.39, 0.6079, 0.4139, 0.5883, 0.4156, 0.5873, 0.3917, 0.6108, 0.4373, 0.6129, 0.4604, 0.5904, 0.4619, 0.5894, 0.4389, 0.6143, 0.4835, 0.6151, 0.5066, 0.5925, 0.5074, 0.5915, 0.4846, 0.6153, 0.53, 0.6146, 0.5539, 0.5947, 0.554, 0.5936, 0.5304, 0.6133, 0.5784, 0.611, 0.6038, 0.5967, 0.6033, 0.5957, 0.5782, 0.5897, 0.3139, 0.5953, 0.3401, 0.5853, 0.3412, 0.5845, 0.3146, 0.6079, 0.6299, 0.6038, 0.6569, 0.5985, 0.6565, 0.5977, 0.6294, 0.6002, 0.3654, 0.6044, 0.39, 0.5873, 0.3917, 0.5863, 0.3669, 0.6079, 0.4139, 0.6108, 0.4373, 0.5894, 0.4389, 0.5883, 0.4156, 0.6129, 0.4604, 0.6143, 0.4835, 0.5915, 0.4846, 0.5904, 0.4619, 0.6151, 0.5066, 0.6153, 0.53, 0.5936, 0.5304, 0.5925, 0.5074, 0.6146, 0.5539, 0.6133, 0.5784, 0.5957, 0.5782, 0.5947, 0.554, 0.611, 0.6038, 0.6079, 0.6299, 0.5977, 0.6294, 0.5967, 0.6033, 0.5953, 0.3401, 0.6002, 0.3654, 0.5863, 0.3669, 0.5853, 0.3412, 0.5873, 0.3917, 0.5883, 0.4156, 0.5685, 0.4157, 0.5699, 0.3914, 0.5894, 0.4389, 0.5904, 0.4619, 0.5679, 0.4626, 0.5679, 0.4394, 0.5915, 0.4846, 0.5925, 0.5074, 0.5699, 0.5088, 0.5686, 0.4857, 0.5936, 0.5304, 0.5947, 0.554, 0.5748, 0.5557, 0.5721, 0.5321, 0.5957, 0.5782, 0.5967, 0.6033, 0.5826, 0.6048, 0.5783, 0.5799, 0.5845, 0.3146, 0.5853, 0.3412, 0.5753, 0.3407, 0.5792, 0.3142, 0.5977, 0.6294, 0.5985, 0.6565, 0.5931, 0.6572, 0.5875, 0.6306, 0.5863, 0.3669, 0.5873, 0.3917, 0.5699, 0.3914, 0.5722, 0.3665, 0.5883, 0.4156, 0.5894, 0.4389, 0.5679, 0.4394, 0.5685, 0.4157, 0.5904, 0.4619, 0.5915, 0.4846, 0.5686, 0.4857, 0.5679, 0.4626, 0.5925, 0.5074, 0.5936, 0.5304, 0.5721, 0.5321, 0.5699, 0.5088, 0.5947, 0.554, 0.5957, 0.5782, 0.5783, 0.5799, 0.5748, 0.5557, 0.5967, 0.6033, 0.5977, 0.6294, 0.5875, 0.6306, 0.5826, 0.6048, 0.5853, 0.3412, 0.5863, 0.3669, 0.5722, 0.3665, 0.5753, 0.3407, 0.5699, 0.3914, 0.5685, 0.4157, 0.5483, 0.4139, 0.5524, 0.3891, 0.5679, 0.4394, 0.5679, 0.4626, 0.5447, 0.4627, 0.5458, 0.4384, 0.5686, 0.4857, 0.5699, 0.5088, 0.5467, 0.5109, 0.545, 0.4868, 0.5721, 0.5321, 0.5748, 0.5557, 0.5547, 0.5593, 0.5501, 0.535, 0.5783, 0.5799, 0.5826, 0.6048, 0.5686, 0.6084, 0.5609, 0.5837, 0.5792, 0.3142, 0.5753, 0.3407, 0.5654, 0.3385, 0.5741, 0.3129, 0.5875, 0.6306, 0.5931, 0.6572, 0.588, 0.6588, 0.5777, 0.6334, 0.5722, 0.3665, 0.5699, 0.3914, 0.5524, 0.3891, 0.5581, 0.364, 0.5685, 0.4157, 0.5679, 0.4394, 0.5458, 0.4384, 0.5483, 0.4139, 0.5679, 0.4626, 0.5686, 0.4857, 0.545, 0.4868, 0.5447, 0.4627, 0.5699, 0.5088, 0.5721, 0.5321, 0.5501, 0.535, 0.5467, 0.5109, 0.5748, 0.5557, 0.5783, 0.5799, 0.5609, 0.5837, 0.5547, 0.5593, 0.5826, 0.6048, 0.5875, 0.6306, 0.5777, 0.6334, 0.5686, 0.6084, 0.5753, 0.3407, 0.5722, 0.3665, 0.5581, 0.364, 0.5654, 0.3385, 0.5524, 0.3891, 0.5483, 0.4139, 0.5273, 0.4101, 0.5345, 0.3845, 0.5458, 0.4384, 0.5447, 0.4627, 0.52, 0.462, 0.5225, 0.4359, 0.545, 0.4868, 0.5467, 0.5109, 0.5223, 0.5138, 0.52, 0.488, 0.5501, 0.535, 0.5547, 0.5593, 0.5341, 0.5649, 0.5271, 0.5395, 0.5609, 0.5837, 0.5686, 0.6084, 0.5549, 0.6142, 0.5434, 0.5898, 0.5741, 0.3129, 0.5654, 0.3385, 0.5558, 0.3346, 0.5693, 0.3106, 0.5777, 0.6334, 0.588, 0.6588, 0.5832, 0.6613, 0.5683, 0.638, 0.5581, 0.364, 0.5524, 0.3891, 0.5345, 0.3845, 0.5441, 0.3593, 0.5483, 0.4139, 0.5458, 0.4384, 0.5225, 0.4359, 0.5273, 0.4101, 0.5447, 0.4627, 0.545, 0.4868, 0.52, 0.488, 0.52, 0.462, 0.5467, 0.5109, 0.5501, 0.535, 0.5271, 0.5395, 0.5223, 0.5138, 0.5547, 0.5593, 0.5609, 0.5837, 0.5434, 0.5898, 0.5341, 0.5649, 0.5686, 0.6084, 0.5777, 0.6334, 0.5683, 0.638, 0.5549, 0.6142, 0.5654, 0.3385, 0.5581, 0.364, 0.5441, 0.3593, 0.5558, 0.3346, 0.5345, 0.3845, 0.5273, 0.4101, 0.5054, 0.4037, 0.5164, 0.3772, 0.5225, 0.4359, 0.52, 0.462, 0.493, 0.4604, 0.497, 0.4315, 0.52, 0.488, 0.5223, 0.5138, 0.496, 0.5178, 0.4927, 0.4894, 0.5271, 0.5395, 0.5341, 0.5649, 0.5125, 0.5732, 0.5021, 0.5461, 0.5434, 0.5898, 0.5549, 0.6142, 0.5418, 0.6223, 0.5259, 0.5987, 0.5693, 0.3106, 0.5558, 0.3346, 0.5468, 0.3289, 0.5649, 0.3074, 0.5683, 0.638, 0.5832, 0.6613, 0.579, 0.6648, 0.5596, 0.6443, 0.5441, 0.3593, 0.5345, 0.3845, 0.5164, 0.3772, 0.5303, 0.3521, 0.5273, 0.4101, 0.5225, 0.4359, 0.497, 0.4315, 0.5054, 0.4037, 0.52, 0.462, 0.52, 0.488, 0.4927, 0.4894, 0.493, 0.4604, 0.5223, 0.5138, 0.5271, 0.5395, 0.5021, 0.5461, 0.496, 0.5178, 0.5341, 0.5649, 0.5434, 0.5898, 0.5259, 0.5987, 0.5125, 0.5732, 0.5549, 0.6142, 0.5683, 0.638, 0.5596, 0.6443, 0.5418, 0.6223, 0.5558, 0.3346, 0.5441, 0.3593, 0.5303, 0.3521, 0.5468, 0.3289, 0.8532, 0.3716, 0.8668, 0.3969, 0.8452, 0.4053, 0.8358, 0.3805, 0.8767, 0.424, 0.8837, 0.4516, 0.8573, 0.4561, 0.8524, 0.4306, 0.8874, 0.4803, 0.8873, 0.5096, 0.8599, 0.508, 0.8598, 0.4819, 0.8827, 0.5383, 0.8753, 0.5662, 0.853, 0.5601, 0.8577, 0.534, 0.8644, 0.5932, 0.8504, 0.6188, 0.8364, 0.6116, 0.8459, 0.586, 0.7996, 0.3064, 0.8191, 0.3265, 0.8106, 0.3329, 0.7955, 0.3099, 0.8337, 0.6426, 0.8153, 0.6645, 0.8109, 0.6612, 0.8246, 0.6368, 0.8371, 0.3481, 0.8532, 0.3716, 0.8358, 0.3805, 0.8241, 0.3564, 0.8668, 0.3969, 0.8767, 0.424, 0.8524, 0.4306, 0.8452, 0.4053, 0.8837, 0.4516, 0.8874, 0.4803, 0.8598, 0.4819, 0.8573, 0.4561, 0.8873, 0.5096, 0.8827, 0.5383, 0.8577, 0.534, 0.8599, 0.508, 0.8753, 0.5662, 0.8644, 0.5932, 0.8459, 0.586, 0.853, 0.5601, 0.8504, 0.6188, 0.8337, 0.6426, 0.8246, 0.6368, 0.8364, 0.6116, 0.8191, 0.3265, 0.8371, 0.3481, 0.8241, 0.3564, 0.8106, 0.3329, 0.8358, 0.3805, 0.8452, 0.4053, 0.8247, 0.4111, 0.8184, 0.3868, 0.8524, 0.4306, 0.8573, 0.4561, 0.8329, 0.4592, 0.8296, 0.4352, 0.8598, 0.4819, 0.8599, 0.508, 0.8352, 0.5074, 0.8348, 0.4832, 0.8577, 0.534, 0.853, 0.5601, 0.8319, 0.5564, 0.8344, 0.5317, 0.8459, 0.586, 0.8364, 0.6116, 0.8221, 0.6069, 0.8278, 0.5814, 0.7955, 0.3099, 0.8106, 0.3329, 0.8013, 0.3375, 0.7908, 0.3125, 0.8246, 0.6368, 0.8109, 0.6612, 0.8059, 0.6589, 0.8148, 0.6328, 0.8241, 0.3564, 0.8358, 0.3805, 0.8184, 0.3868, 0.8106, 0.3622, 0.8452, 0.4053, 0.8524, 0.4306, 0.8296, 0.4352, 0.8247, 0.4111, 0.8573, 0.4561, 0.8598, 0.4819, 0.8348, 0.4832, 0.8329, 0.4592, 0.8599, 0.508, 0.8577, 0.534, 0.8344, 0.5317, 0.8352, 0.5074, 0.853, 0.5601, 0.8459, 0.586, 0.8278, 0.5814, 0.8319, 0.5564, 0.8364, 0.6116, 0.8246, 0.6368, 0.8148, 0.6328, 0.8221, 0.6069, 0.8106, 0.3329, 0.8241, 0.3564, 0.8106, 0.3622, 0.8013, 0.3375, 0.8184, 0.3868, 0.8247, 0.4111, 0.8047, 0.4147, 0.8011, 0.3907, 0.8296, 0.4352, 0.8329, 0.4592, 0.8098, 0.4614, 0.8077, 0.4382, 0.8348, 0.4832, 0.8352, 0.5074, 0.812, 0.5075, 0.8112, 0.4844, 0.8344, 0.5317, 0.8319, 0.5564, 0.8115, 0.5547, 0.8122, 0.5309, 0.8278, 0.5814, 0.8221, 0.6069, 0.8078, 0.6044, 0.8101, 0.5791, 0.7908, 0.3125, 0.8013, 0.3375, 0.7915, 0.3404, 0.7857, 0.3141, 0.8148, 0.6328, 0.8059, 0.6589, 0.8007, 0.6576, 0.8047, 0.6306, 0.8106, 0.3622, 0.8184, 0.3868, 0.8011, 0.3907, 0.7967, 0.3659, 0.8247, 0.4111, 0.8296, 0.4352, 0.8077, 0.4382, 0.8047, 0.4147, 0.8329, 0.4592, 0.8348, 0.4832, 0.8112, 0.4844, 0.8098, 0.4614, 0.8352, 0.5074, 0.8344, 0.5317, 0.8122, 0.5309, 0.812, 0.5075, 0.8319, 0.5564, 0.8278, 0.5814, 0.8101, 0.5791, 0.8115, 0.5547, 0.8221, 0.6069, 0.8148, 0.6328, 0.8047, 0.6306, 0.8078, 0.6044, 0.8013, 0.3375, 0.8106, 0.3622, 0.7967, 0.3659, 0.7915, 0.3404, 0.8011, 0.3907, 0.8047, 0.4147, 0.7849, 0.4166, 0.7838, 0.3925, 0.8077, 0.4382, 0.8098, 0.4614, 0.7874, 0.4629, 0.7863, 0.4399, 0.8112, 0.4844, 0.812, 0.5075, 0.7894, 0.5083, 0.7884, 0.4856, 0.8122, 0.5309, 0.8115, 0.5547, 0.7916, 0.5547, 0.7906, 0.5313, 0.8101, 0.5791, 0.8078, 0.6044, 0.7935, 0.6039, 0.7926, 0.5788, 0.7857, 0.3141, 0.7915, 0.3404, 0.7815, 0.3417, 0.7804, 0.3148, 0.8047, 0.6306, 0.8007, 0.6576, 0.7953, 0.6572, 0.7945, 0.63, 0.7967, 0.3659, 0.8011, 0.3907, 0.7838, 0.3925, 0.7826, 0.3676, 0.8047, 0.4147, 0.8077, 0.4382, 0.7863, 0.4399, 0.7849, 0.4166, 0.8098, 0.4614, 0.8112, 0.4844, 0.7884, 0.4856, 0.7874, 0.4629, 0.812, 0.5075, 0.8122, 0.5309, 0.7906, 0.5313, 0.7894, 0.5083, 0.8115, 0.5547, 0.8101, 0.5791, 0.7926, 0.5788, 0.7916, 0.5547, 0.8078, 0.6044, 0.8047, 0.6306, 0.7945, 0.63, 0.7935, 0.6039, 0.7915, 0.3404, 0.7967, 0.3659, 0.7826, 0.3676, 0.7815, 0.3417, 0.7838, 0.3925, 0.7849, 0.4166, 0.7651, 0.4167, 0.7664, 0.3924, 0.7863, 0.4399, 0.7874, 0.4629, 0.7649, 0.4637, 0.7647, 0.4405, 0.7884, 0.4856, 0.7894, 0.5083, 0.767, 0.5097, 0.7656, 0.4867, 0.7906, 0.5313, 0.7916, 0.5547, 0.7718, 0.5564, 0.7691, 0.5329, 0.7926, 0.5788, 0.7935, 0.6039, 0.7794, 0.6054, 0.7752, 0.5805, 0.7804, 0.3148, 0.7815, 0.3417, 0.7714, 0.3413, 0.7751, 0.3145, 0.7945, 0.63, 0.7953, 0.6572, 0.79, 0.6579, 0.7843, 0.6312, 0.7826, 0.3676, 0.7838, 0.3925, 0.7664, 0.3924, 0.7684, 0.3672, 0.7849, 0.4166, 0.7863, 0.4399, 0.7647, 0.4405, 0.7651, 0.4167, 0.7874, 0.4629, 0.7884, 0.4856, 0.7656, 0.4867, 0.7649, 0.4637, 0.7894, 0.5083, 0.7906, 0.5313, 0.7691, 0.5329, 0.767, 0.5097, 0.7916, 0.5547, 0.7926, 0.5788, 0.7752, 0.5805, 0.7718, 0.5564, 0.7935, 0.6039, 0.7945, 0.63, 0.7843, 0.6312, 0.7794, 0.6054, 0.7815, 0.3417, 0.7826, 0.3676, 0.7684, 0.3672, 0.7714, 0.3413, 0.7664, 0.3924, 0.7651, 0.4167, 0.7448, 0.4152, 0.7487, 0.3902, 0.7647, 0.4405, 0.7649, 0.4637, 0.7417, 0.4639, 0.7426, 0.4397, 0.7656, 0.4867, 0.767, 0.5097, 0.7439, 0.5119, 0.7421, 0.488, 0.7691, 0.5329, 0.7718, 0.5564, 0.7518, 0.5599, 0.7473, 0.5358, 0.7752, 0.5805, 0.7794, 0.6054, 0.7654, 0.609, 0.7578, 0.5842, 0.7751, 0.3145, 0.7714, 0.3413, 0.7613, 0.3391, 0.7699, 0.3132, 0.7843, 0.6312, 0.79, 0.6579, 0.7848, 0.6595, 0.7744, 0.6341, 0.7684, 0.3672, 0.7664, 0.3924, 0.7487, 0.3902, 0.7542, 0.3648, 0.7651, 0.4167, 0.7647, 0.4405, 0.7426, 0.4397, 0.7448, 0.4152, 0.7649, 0.4637, 0.7656, 0.4867, 0.7421, 0.488, 0.7417, 0.4639, 0.767, 0.5097, 0.7691, 0.5329, 0.7473, 0.5358, 0.7439, 0.5119, 0.7718, 0.5564, 0.7752, 0.5805, 0.7578, 0.5842, 0.7518, 0.5599, 0.7794, 0.6054, 0.7843, 0.6312, 0.7744, 0.6341, 0.7654, 0.609, 0.7714, 0.3413, 0.7684, 0.3672, 0.7542, 0.3648, 0.7613, 0.3391, 0.7487, 0.3902, 0.7448, 0.4152, 0.7238, 0.4116, 0.7307, 0.3858, 0.7426, 0.4397, 0.7417, 0.4639, 0.7172, 0.4635, 0.7192, 0.4375, 0.7421, 0.488, 0.7439, 0.5119, 0.7197, 0.5148, 0.7174, 0.4893, 0.7473, 0.5358, 0.7518, 0.5599, 0.7312, 0.5653, 0.7244, 0.5402, 0.7578, 0.5842, 0.7654, 0.609, 0.7516, 0.6147, 0.7403, 0.5902, 0.7699, 0.3132, 0.7613, 0.3391, 0.7516, 0.3353, 0.765, 0.311, 0.7744, 0.6341, 0.7848, 0.6595, 0.78, 0.6621, 0.765, 0.6386, 0.7542, 0.3648, 0.7487, 0.3902, 0.7307, 0.3858, 0.74, 0.3602, 0.7448, 0.4152, 0.7426, 0.4397, 0.7192, 0.4375, 0.7238, 0.4116, 0.7417, 0.4639, 0.7421, 0.488, 0.7174, 0.4893, 0.7172, 0.4635, 0.7439, 0.5119, 0.7473, 0.5358, 0.7244, 0.5402, 0.7197, 0.5148, 0.7518, 0.5599, 0.7578, 0.5842, 0.7403, 0.5902, 0.7312, 0.5653, 0.7654, 0.609, 0.7744, 0.6341, 0.765, 0.6386, 0.7516, 0.6147, 0.7613, 0.3391, 0.7542, 0.3648, 0.74, 0.3602, 0.7516, 0.3353, 0.3855, 0.2872, 0.4055, 0.3066, 0.4013, 0.31, 0.4211, 0.664, 0.402, 0.6844, 0.4167, 0.6608, 0.4167, 0.6608, 0.402, 0.6844, 0.4118, 0.6585, 0.3855, 0.2872, 0.4013, 0.31, 0.3966, 0.3126, 0.4118, 0.6585, 0.402, 0.6844, 0.4066, 0.6572, 0.3855, 0.2872, 0.3966, 0.3126, 0.3915, 0.3142, 0.4066, 0.6572, 0.402, 0.6844, 0.4013, 0.6568, 0.3855, 0.2872, 0.3915, 0.3142, 0.3862, 0.3148, 0.4013, 0.6568, 0.402, 0.6844, 0.396, 0.6575, 0.3855, 0.2872, 0.3862, 0.3148, 0.3809, 0.3145, 0.396, 0.6575, 0.402, 0.6844, 0.3909, 0.6591, 0.3855, 0.2872, 0.3809, 0.3145, 0.3757, 0.3131, 0.3909, 0.6591, 0.402, 0.6844, 0.3862, 0.6616, 0.3855, 0.2872, 0.3757, 0.3131, 0.3708, 0.3108, 0.3862, 0.6616, 0.402, 0.6844, 0.382, 0.665, 0.3855, 0.2872, 0.3708, 0.3108, 0.3664, 0.3076, 0.2231, 0.6639, 0.2039, 0.6843, 0.2186, 0.6607, 0.1878, 0.2872, 0.2078, 0.3065, 0.2036, 0.31, 0.2186, 0.6607, 0.2039, 0.6843, 0.2137, 0.6584, 0.1878, 0.2872, 0.2036, 0.31, 0.1989, 0.3125, 0.2137, 0.6584, 0.2039, 0.6843, 0.2085, 0.657, 0.1878, 0.2872, 0.1989, 0.3125, 0.1938, 0.3141, 0.2085, 0.657, 0.2039, 0.6843, 0.2032, 0.6566, 0.1878, 0.2872, 0.1938, 0.3141, 0.1885, 0.3147, 0.2032, 0.6566, 0.2039, 0.6843, 0.1979, 0.6573, 0.1878, 0.2872, 0.1885, 0.3147, 0.1832, 0.3144, 0.1979, 0.6573, 0.2039, 0.6843, 0.1928, 0.6589, 0.1878, 0.2872, 0.1832, 0.3144, 0.1781, 0.313, 0.1928, 0.6589, 0.2039, 0.6843, 0.1881, 0.6614, 0.1878, 0.2872, 0.1781, 0.313, 0.1732, 0.3108, 0.1881, 0.6614, 0.2039, 0.6843, 0.1839, 0.6648, 0.1878, 0.2872, 0.1732, 0.3108, 0.1688, 0.3076, 0.6184, 0.6638, 0.5992, 0.6843, 0.614, 0.6606, 0.5838, 0.2872, 0.6036, 0.3064, 0.5995, 0.3098, 0.614, 0.6606, 0.5992, 0.6843, 0.609, 0.6582, 0.5838, 0.2872, 0.5995, 0.3098, 0.5948, 0.3123, 0.609, 0.6582, 0.5992, 0.6843, 0.6038, 0.6569, 0.5838, 0.2872, 0.5948, 0.3123, 0.5897, 0.3139, 0.6038, 0.6569, 0.5992, 0.6843, 0.5985, 0.6565, 0.5838, 0.2872, 0.5897, 0.3139, 0.5845, 0.3146, 0.5985, 0.6565, 0.5992, 0.6843, 0.5931, 0.6572, 0.5838, 0.2872, 0.5845, 0.3146, 0.5792, 0.3142, 0.5931, 0.6572, 0.5992, 0.6843, 0.588, 0.6588, 0.5838, 0.2872, 0.5792, 0.3142, 0.5741, 0.3129, 0.588, 0.6588, 0.5992, 0.6843, 0.5832, 0.6613, 0.5838, 0.2872, 0.5741, 0.3129, 0.5693, 0.3106, 0.5832, 0.6613, 0.5992, 0.6843, 0.579, 0.6648, 0.5838, 0.2872, 0.5693, 0.3106, 0.5649, 0.3074, 0.8153, 0.6645, 0.7961, 0.6851, 0.8109, 0.6612, 0.7794, 0.2872, 0.7996, 0.3064, 0.7955, 0.3099, 0.8109, 0.6612, 0.7961, 0.6851, 0.8059, 0.6589, 0.7794, 0.2872, 0.7955, 0.3099, 0.7908, 0.3125, 0.8059, 0.6589, 0.7961, 0.6851, 0.8007, 0.6576, 0.7794, 0.2872, 0.7908, 0.3125, 0.7857, 0.3141, 0.8007, 0.6576, 0.7961, 0.6851, 0.7953, 0.6572, 0.7794, 0.2872, 0.7857, 0.3141, 0.7804, 0.3148, 0.7953, 0.6572, 0.7961, 0.6851, 0.79, 0.6579, 0.7794, 0.2872, 0.7804, 0.3148, 0.7751, 0.3145, 0.79, 0.6579, 0.7961, 0.6851, 0.7848, 0.6595, 0.7794, 0.2872, 0.7751, 0.3145, 0.7699, 0.3132, 0.7848, 0.6595, 0.7961, 0.6851, 0.78, 0.6621, 0.7794, 0.2872, 0.7699, 0.3132, 0.765, 0.311, 0.78, 0.6621, 0.7961, 0.6851, 0.7758, 0.6656, 0.7307, 0.3858, 0.7238, 0.4116, 0.7015, 0.4056, 0.7122, 0.3786, 0.7192, 0.4375, 0.7172, 0.4635, 0.6904, 0.4622, 0.6941, 0.4336, 0.7174, 0.4893, 0.7197, 0.5148, 0.6939, 0.5188, 0.6904, 0.4908, 0.7244, 0.5402, 0.7312, 0.5653, 0.7098, 0.5732, 0.7001, 0.5464, 0.7403, 0.5902, 0.7516, 0.6147, 0.7384, 0.6227, 0.7227, 0.5988, 0.765, 0.311, 0.7516, 0.3353, 0.7425, 0.3296, 0.7606, 0.3078, 0.765, 0.6386, 0.78, 0.6621, 0.7758, 0.6656, 0.7563, 0.6449, 0.74, 0.3602, 0.7307, 0.3858, 0.7122, 0.3786, 0.7261, 0.3532, 0.7238, 0.4116, 0.7192, 0.4375, 0.6941, 0.4336, 0.7015, 0.4056, 0.7172, 0.4635, 0.7174, 0.4893, 0.6904, 0.4908, 0.6904, 0.4622, 0.7197, 0.5148, 0.7244, 0.5402, 0.7001, 0.5464, 0.6939, 0.5188, 0.7312, 0.5653, 0.7403, 0.5902, 0.7227, 0.5988, 0.7098, 0.5732, 0.7794, 0.2872, 0.765, 0.311, 0.7606, 0.3078, 0.7516, 0.6147, 0.765, 0.6386, 0.7563, 0.6449, 0.7384, 0.6227, 0.7516, 0.3353, 0.74, 0.3602, 0.7261, 0.3532, 0.7425, 0.3296])
me_sphere.use_remesh_preserve_volume = False
me_sphere.use_remesh_preserve_attributes = False
me_sphere.use_mirror_vertex_groups = False
me_sphere.update()

# ---- objects
ob_sphere = bpy.data.objects.new('Sphere', me_sphere)

# ---- transforms, parenting, visibility, modifiers, constraints
ob_sphere.location = (0.0, 0.0, 0.0)
ob_sphere.lineart.crease_threshold = 0.0

# ---- collection membership
col_collection_1.objects.link(ob_sphere)

# ---- scene / render settings (as saved in the file)
scene.frame_start = 1; scene.frame_end = 250; scene.frame_set(1)
scene.render.engine = 'BLENDER_EEVEE_NEXT'
scene.render.resolution_percentage = 50
scene.render.dither_intensity = 0.0
scene.cycles.use_denoising = False
scene.cycles.samples = 10
scene.cycles.sampling_pattern = 'TABULATED_SOBOL'
scene.cycles.light_sampling_threshold = 0.0
scene.cycles.use_adaptive_sampling = False
scene.cycles.use_light_tree = False
scene.cycles.blur_glossy = 0.0
scene.cycles.pixel_filter_type = 'GAUSSIAN'
scene.cycles.sample_clamp_indirect = 0.0
scene.view_settings.view_transform = 'Standard'
bpy.context.view_layer.update()

# ---- added for rendering (the .blend has no active camera and no usable light): camera, sun
cam_auto = bpy.data.cameras.new('AutoCamera')
cam_auto.lens = 50.0
cam_auto.sensor_width = 36.0
cam_auto.clip_end = 1000.0
ob_auto_camera = bpy.data.objects.new('AutoCamera', cam_auto)
scene.collection.objects.link(ob_auto_camera)
ob_auto_camera.location = (3.20507, -3.84609, 2.56406)
ob_auto_camera.rotation_euler = (1.09748, -7.21219e-08, 0.694738)
scene.camera = ob_auto_camera
light_auto_sun = bpy.data.lights.new('AutoSun', 'SUN')
light_auto_sun.energy = 3.0
light_auto_sun.angle = 0.0523599
ob_auto_sun = bpy.data.objects.new('AutoSun', light_auto_sun)
scene.collection.objects.link(ob_auto_sun)
ob_auto_sun.rotation_euler = (0.872665, 0.174533, 0.523599)
bpy.context.view_layer.update()

